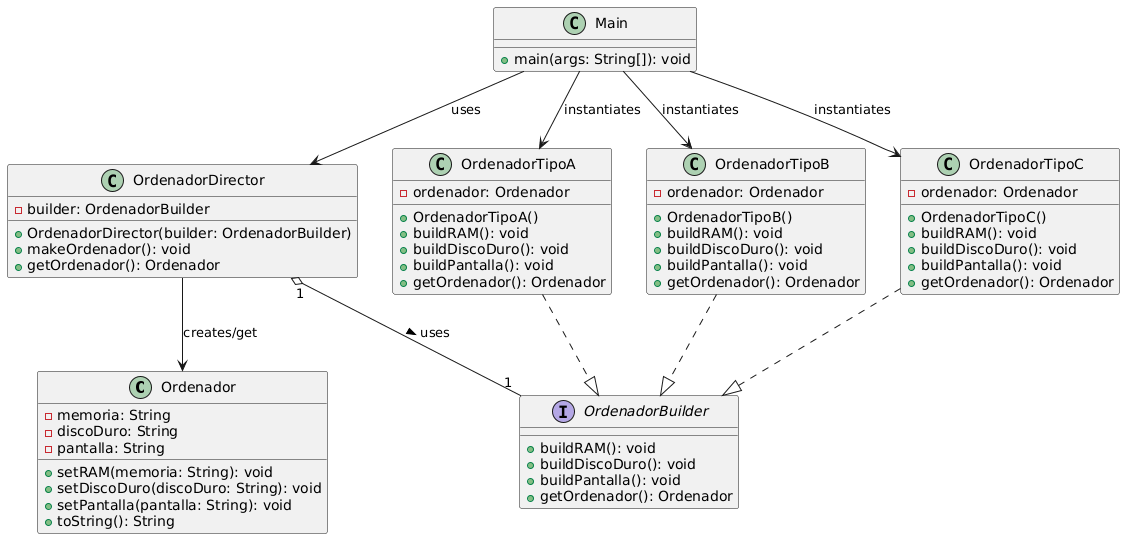

The diagram above was rendered by PlantUML. Its source (embedded in the PNG):
@startuml
' Builder pattern for Ordenador

class Ordenador {
  - memoria: String
  - discoDuro: String
  - pantalla: String
  + setRAM(memoria: String): void
  + setDiscoDuro(discoDuro: String): void
  + setPantalla(pantalla: String): void
  + toString(): String
}

interface OrdenadorBuilder {
  + buildRAM(): void
  + buildDiscoDuro(): void
  + buildPantalla(): void
  + getOrdenador(): Ordenador
}

class OrdenadorDirector {
  - builder: OrdenadorBuilder
  + OrdenadorDirector(builder: OrdenadorBuilder)
  + makeOrdenador(): void
  + getOrdenador(): Ordenador
}

class OrdenadorTipoA {
  - ordenador: Ordenador
  + OrdenadorTipoA()
  + buildRAM(): void
  + buildDiscoDuro(): void
  + buildPantalla(): void
  + getOrdenador(): Ordenador
}

class OrdenadorTipoB {
  - ordenador: Ordenador
  + OrdenadorTipoB()
  + buildRAM(): void
  + buildDiscoDuro(): void
  + buildPantalla(): void
  + getOrdenador(): Ordenador
}

class OrdenadorTipoC {
  - ordenador: Ordenador
  + OrdenadorTipoC()
  + buildRAM(): void
  + buildDiscoDuro(): void
  + buildPantalla(): void
  + getOrdenador(): Ordenador
}

class Main {
  + main(args: String[]): void
}

' Relationships
OrdenadorTipoA ..|> OrdenadorBuilder
OrdenadorTipoB ..|> OrdenadorBuilder
OrdenadorTipoC ..|> OrdenadorBuilder

OrdenadorDirector "1" o-- "1" OrdenadorBuilder : uses >
OrdenadorDirector --> Ordenador : creates/get

Main --> OrdenadorDirector : uses
Main --> OrdenadorTipoA : instantiates
Main --> OrdenadorTipoB : instantiates
Main --> OrdenadorTipoC : instantiates
@enduml